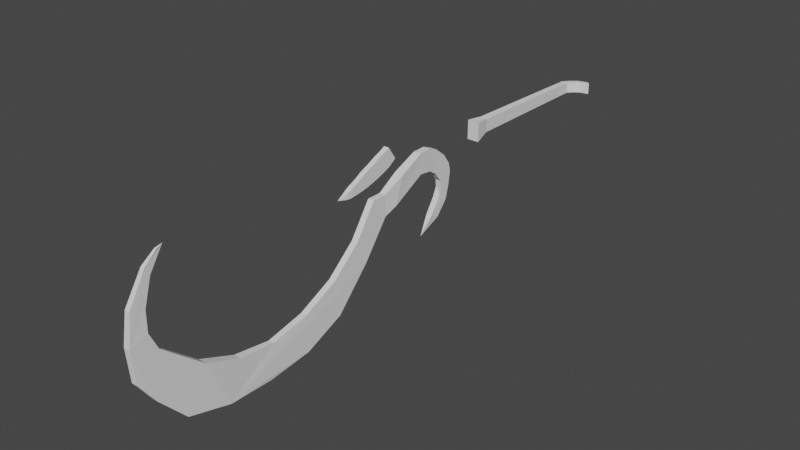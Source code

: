 # Source: sword.blend  (saved by Blender 2.93.21; exported with 4.5.12 LTS)
import bpy
from mathutils import Matrix  # noqa: F401  (used for matrix-valued properties, if any)

bpy.ops.wm.read_factory_settings(use_empty=True)
scene = bpy.context.scene
scene.name = 'Scene'

# ---- collections
col_collection = bpy.data.collections.new('Collection'); scene.collection.children.link(col_collection)

# ---- world
world_world = bpy.data.worlds.new('World'); scene.world = world_world
world_world.use_nodes = True; world_world.node_tree.nodes.clear()
_N = world_world.node_tree.nodes; _L = world_world.node_tree.links
n0 = _N.new('ShaderNodeOutputWorld'); n0.name = 'World Output'; n0.location = (300, 300)
n1 = _N.new('ShaderNodeBackground'); n1.name = 'Background'; n1.location = (10, 300)
n1.inputs[0].default_value = (0.05088, 0.05088, 0.05088, 1.0)
_L.new(n1.outputs[0], n0.inputs[0])
n0.is_active_output = True
world_world.color = (0.05088, 0.05088, 0.05088)
world_world.use_sun_shadow = False
world_world.sun_shadow_jitter_overblur = 0.0

# ---- meshes
me_cube_001 = bpy.data.meshes.new('Cube.001')
me_cube_001.from_pydata([(0.06518, 0.3569, -0.02513), (-0.02491, -0.2734, -0.03108), (0.06542, 0.357, 0.01805), (-0.02491, -0.2733, 0.03512), (0.07818, 0.3423, -0.02513), (0.002281, -0.2734, -0.02142), (0.07842, 0.3424, 0.01805), (0.002281, -0.2733, 0.0319), (-0.02491, 0.2779, -0.02471), (-0.02491, 0.2781, 0.01846), (0.002281, 0.2781, 0.01846), (0.002281, 0.2779, -0.02471), (-0.005585, 0.321, 0.01826), (0.02161, 0.321, 0.01826), (0.02161, 0.3208, -0.02492), (-0.005585, 0.3208, -0.02492), (0.0221, 0.3454, 0.01815), (0.04434, 0.3358, 0.01815), (0.04418, 0.3357, -0.02502), (0.02195, 0.3453, -0.02502), (-0.02491, 0.2976, -0.02482), (-0.02491, 0.2977, 0.01836), (0.002281, 0.2977, 0.01836), (0.002281, 0.2976, -0.02482), (-0.03579, -0.3389, -0.03855), (-0.03579, -0.3386, 0.03917), (0.01316, -0.3386, 0.03917), (0.01316, -0.3389, -0.03855), (-0.0101, -0.6517, -0.3209), (0.002392, -0.8648, -0.06879), (-0.0226, -0.8648, -0.1531), (0.002392, -0.8648, -0.1531), (-0.0226, -0.8648, -0.06879), (0.004465, -0.6711, -0.05856), (-0.02467, -0.6711, -0.05856), (0.002392, -0.5192, -0.211), (-0.02325, -0.5631, -0.1956), (0.00174, -0.5631, -0.1956), (-0.0226, -0.5192, -0.211), (-0.0226, -0.8648, -0.09926), (0.002392, -0.8648, -0.09926), (-0.0226, -0.5234, -0.09583), (0.002392, -0.5234, -0.09583), (0.004465, -0.6619, 0.002022), (-0.02467, -0.6619, 0.002022), (-0.0226, -0.5468, -0.1982), (0.002392, -0.5468, -0.1982), (0.007406, -0.8104, -0.1286), (-0.02761, -0.7762, -0.02129), (0.009244, -0.7772, -0.02168), (-0.02945, -0.8094, -0.1282), (0.008325, -0.7938, -0.06346), (-0.02853, -0.7928, -0.06307), (-0.0226, -0.5739, -0.02444), (0.002392, -0.5739, -0.02444), (-0.02314, -0.5044, -0.1579), (0.001851, -0.5044, -0.1579), (-0.02314, -0.5463, -0.1593), (-0.02314, -0.5349, -0.1579), (0.002392, -0.5666, -0.2672), (-0.02117, -0.6037, -0.251), (0.003823, -0.6037, -0.251), (-0.0226, -0.5666, -0.2672), (-0.0226, -0.5942, -0.2543), (0.002392, -0.5942, -0.2543), (-0.02411, -0.6224, 0.02478), (-0.02526, -0.6738, 0.02366), (-0.02467, -0.659, 0.009137), (0.00541, -0.6738, 0.02367), (0.0039, -0.6224, 0.02478), (0.004465, -0.659, 0.009137), (0.003052, -0.5834, 0.009644), (0.002392, -0.5346, -0.02876), (0.002392, -0.5739, -0.0244), (-0.0226, -0.5346, -0.02876), (-0.02326, -0.5834, 0.009644), (-0.0226, -0.5739, -0.0244), (0.002392, -0.5046, -0.07176), (0.00226, -0.4969, -0.1038), (0.002392, -0.5113, -0.09181), (-0.02273, -0.4969, -0.1038), (-0.0226, -0.5046, -0.07176), (-0.0226, -0.5113, -0.09181), (0.002044, -0.5485, -0.1401), (0.001787, -0.5559, -0.18), (-0.0175, -0.5463, -0.1593), (0.002123, -0.5409, -0.1781), (0.002025, -0.5312, -0.1379), (0.001851, -0.5155, -0.1579), (-0.02316, -0.6165, -0.06577), (-0.0226, -0.5816, -0.08814), (-0.0226, -0.5795, -0.03045), (0.002392, -0.5816, -0.08814), (0.002952, -0.6165, -0.06577), (0.002392, -0.5795, -0.03045), (-0.0226, -0.5656, -0.1104), (-0.02283, -0.5498, -0.1279), (-0.0226, -0.5309, -0.0983), (0.002167, -0.5498, -0.1279), (0.002392, -0.5656, -0.1104), (0.002392, -0.5309, -0.0983), (-0.0226, -0.9255, -0.09926), (-0.0226, -0.9255, -0.1297), (0.002392, -0.9255, -0.1297), (0.002392, -0.9255, -0.06879), (-0.0226, -0.9255, -0.06879), (0.002392, -0.9255, -0.09926), (-0.0226, -0.9707, -0.2944), (0.002392, -0.9707, -0.2944), (0.002392, -1.014, -0.1966), (-0.0226, -1.014, -0.1966), (-0.0226, -1.109, -0.4414), (0.002392, -1.109, -0.4414), (0.002392, -1.132, -0.2974), (-0.0226, -1.132, -0.2974), (-0.0226, -1.271, -0.5115), (0.002392, -1.271, -0.5115), (0.002392, -1.272, -0.3646), (-0.0226, -1.272, -0.3646), (-0.02129, -1.446, -0.5323), (0.001083, -1.446, -0.5323), (0.001083, -1.427, -0.3969), (-0.02129, -1.427, -0.3969), (-0.02464, -1.623, -0.5262), (0.004434, -1.623, -0.5262), (0.004434, -1.574, -0.3782), (-0.02464, -1.574, -0.3782), (-0.02816, -1.8, -0.4744), (0.007953, -1.8, -0.4744), (0.007953, -1.712, -0.3247), (-0.02816, -1.712, -0.3247), (-0.02587, -1.904, -0.3599), (0.005665, -1.904, -0.3599), (0.005665, -1.811, -0.2436), (-0.02587, -1.811, -0.2436), (-0.02329, -1.963, -0.2753), (0.003086, -1.963, -0.2753), (0.003086, -1.875, -0.1897), (-0.02329, -1.875, -0.1897), (-0.02325, -1.974, -0.1476), (0.00304, -1.974, -0.1476), (0.00304, -1.906, -0.1229), (-0.02325, -1.906, -0.1229), (-0.0202, -1.957, -0.03032), (-6.185e-06, -1.957, -0.03032), (-6.185e-06, -1.903, -0.04713), (-0.0202, -1.903, -0.04713), (-0.01783, -1.889, 0.08008), (-0.002382, -1.889, 0.08008), (-0.002382, -1.872, 0.0503), (-0.01783, -1.872, 0.0503), (-0.01476, -1.838, 0.1193), (-0.005451, -1.838, 0.1193), (-0.0101, -1.813, 0.1276), (0.00163, -0.8412, 0.03001), (0.00163, -0.8104, 0.05067), (0.00163, -0.8445, 0.1013), (-0.01879, -0.8412, 0.03001), (-0.01879, -0.8104, 0.05067), (-0.01879, -0.8445, 0.1013), (0.00163, -0.8603, 0.02192), (0.00163, -0.861, 0.0933), (-0.01879, -0.8603, 0.02192), (-0.01879, -0.861, 0.0933), (0.00163, -0.8797, 0.01453), (0.00163, -0.8778, 0.0859), (-0.01879, -0.8797, 0.01453), (-0.01879, -0.8778, 0.0859), (0.00163, -0.8994, 0.007865), (0.00163, -0.8949, 0.07911), (-0.01879, -0.8994, 0.007865), (-0.01879, -0.8949, 0.07911), (0.00163, -0.9193, 0.001918), (0.00163, -0.913, 0.0705), (-0.01879, -0.9193, 0.001918), (-0.01879, -0.913, 0.0705), (0.00163, -0.9394, -0.003298), (0.00163, -0.9315, 0.06204), (-0.01879, -0.9394, -0.003298), (-0.01879, -0.9315, 0.06204), (0.00163, -0.9597, -0.007776), (0.00163, -0.9502, 0.05422), (-0.01879, -0.9597, -0.007776), (-0.01879, -0.9502, 0.05422), (0.00163, -0.9802, -0.01151), (0.00163, -0.9693, 0.04607), (-0.01879, -0.9802, -0.01151), (-0.01879, -0.9693, 0.04607), (0.00163, -1.001, -0.01449), (0.00163, -0.99, 0.03416), (-0.01879, -1.001, -0.01449), (-0.01879, -0.99, 0.03416), (0.00163, -1.021, -0.01673), (0.00163, -1.01, 0.02439), (-0.01879, -1.021, -0.01673), (-0.01879, -1.01, 0.02439), (0.00163, -1.042, -0.0182), (0.00163, -1.028, 0.01693), (-0.01879, -1.042, -0.0182), (-0.01879, -1.028, 0.01693), (-0.0004583, -1.062, -0.01679), (0.00163, -1.044, 0.007708), (-0.01671, -1.062, -0.01679), (-0.01879, -1.044, 0.007708), (-0.008582, -1.095, -0.01029), (-0.0004583, -1.06, -0.0002009), (-0.01671, -1.06, -0.0002009)], [], [(8, 1, 3, 9), (9, 3, 7, 10), (10, 7, 5, 11), (11, 5, 1, 8), (2, 6, 4, 0), (3, 1, 24, 25), (23, 11, 8, 20), (22, 10, 11, 23), (21, 9, 10, 22), (20, 8, 9, 21), (19, 15, 12, 16), (16, 12, 13, 17), (17, 13, 14, 18), (18, 14, 15, 19), (4, 18, 19, 0), (6, 17, 18, 4), (2, 16, 17, 6), (0, 19, 16, 2), (15, 20, 21, 12), (12, 21, 22, 13), (13, 22, 23, 14), (14, 23, 20, 15), (26, 25, 24, 27), (1, 5, 27, 24), (7, 3, 25, 26), (5, 7, 26, 27), (64, 59, 28), (52, 48, 32, 39), (47, 50, 30, 31), (48, 49, 29, 32), (111, 107, 30, 102, 101, 105, 110, 114, 118, 122, 126, 130, 134, 138, 142, 146, 150, 153, 151, 147, 143, 139, 135, 131, 127, 123, 119, 115), (54, 73, 72, 77, 79, 42), (86, 88, 56, 35, 46), (41, 82, 81, 74, 76, 53), (75, 71, 69, 65), (66, 68, 49, 48), (89, 91, 53, 44, 34), (44, 67, 66, 48, 52), (63, 62, 38, 45), (61, 60, 36, 37), (62, 59, 35, 38), (42, 79, 78, 56, 88, 87), (95, 97, 41, 53, 91, 90), (60, 63, 45, 36), (33, 43, 54, 94, 93), (47, 51, 43, 33), (98, 100, 42, 87, 83), (50, 52, 39, 30), (61, 64, 28), (40, 31, 103, 106), (34, 44, 52, 50), (31, 40, 51, 47), (40, 29, 49, 51), (51, 49, 68, 70, 43), (33, 34, 50, 47), (93, 89, 34, 33), (53, 76, 75, 65, 67, 44), (57, 58, 41, 97, 96), (43, 70, 69, 71, 73, 54), (36, 45, 58, 57), (37, 36, 57, 85, 84), (58, 55, 80, 82, 41), (45, 38, 55, 58), (84, 86, 46, 37), (38, 35, 56, 55), (37, 46, 64, 61), (28, 63, 60), (28, 59, 62), (28, 60, 61), (28, 62, 63), (46, 35, 59, 64), (52, 48, 49, 51, 47, 50), (65, 66, 67), (68, 69, 70), (68, 66, 65, 69), (71, 72, 73), (74, 75, 76), (71, 75, 74, 72), (55, 56, 78, 80), (77, 78, 79), (80, 81, 82), (77, 81, 80, 78), (81, 77, 72, 74), (83, 84, 85), (86, 87, 88), (86, 84, 83, 87), (92, 94, 54, 42, 100, 99), (89, 90, 91), (92, 93, 94), (89, 93, 92, 90), (83, 85, 57, 96, 98), (95, 96, 97), (98, 99, 100), (95, 99, 98, 96), (99, 95, 90, 92), (29, 40, 106, 104), (32, 29, 104, 105), (30, 39, 101, 102), (39, 32, 105, 101), (108, 107, 111, 112), (31, 30, 107, 108), (105, 104, 109, 110), (114, 113, 117, 118), (106, 103, 31, 108, 112, 116, 120, 124, 128, 132, 136, 140, 144, 148, 152, 153, 149, 145, 141, 137, 133, 129, 125, 121, 117, 113, 109, 104), (110, 109, 113, 114), (118, 117, 121, 122), (112, 111, 115, 116), (116, 115, 119, 120), (124, 123, 127, 128), (126, 125, 129, 130), (122, 121, 125, 126), (120, 119, 123, 124), (130, 129, 133, 134), (128, 127, 131, 132), (136, 135, 139, 140), (134, 133, 137, 138), (132, 131, 135, 136), (142, 141, 145, 146), (138, 137, 141, 142), (146, 145, 149, 150), (140, 139, 143, 144), (144, 143, 147, 148), (152, 151, 153), (150, 149, 153), (148, 147, 151, 152), (154, 155, 156), (159, 158, 157), (157, 158, 155, 154), (154, 156, 161, 165, 169, 173, 177, 181, 185, 184, 180, 176, 172, 168, 164, 160), (159, 156, 155, 158), (161, 163, 167, 165), (156, 159, 163, 161), (157, 154, 160, 162), (178, 182, 186, 187, 183, 179, 175, 171, 167, 163, 159, 157, 162, 166, 170, 174), (162, 160, 164, 166), (170, 168, 172, 174), (165, 167, 171, 169), (166, 164, 168, 170), (169, 171, 175, 173), (178, 176, 180, 182), (173, 175, 179, 177), (174, 172, 176, 178), (181, 183, 187, 185), (177, 179, 183, 181), (194, 198, 199, 195, 191, 187, 186, 190), (186, 184, 188, 190), (182, 180, 184, 186), (189, 191, 195, 193), (193, 197, 196, 192, 188, 184, 185, 189), (185, 187, 191, 189), (194, 192, 196, 198), (190, 188, 192, 194), (197, 199, 203, 201), (202, 204, 206, 203, 199, 198), (193, 195, 199, 197), (201, 205, 204, 200, 196, 197), (198, 196, 200, 202), (204, 205, 206), (201, 203, 206, 205), (202, 200, 204)])
_uv = me_cube_001.uv_layers.new(name='UVMap')
_uv.uv.foreach_set('vector', [0.4029, 0.0, 0.625, 0.0, 0.625, 0.25, 0.4029, 0.25, 0.4029, 0.25, 0.625, 0.25, 0.625, 0.5, 0.4029, 0.5, 0.4029, 0.5, 0.625, 0.5, 0.625, 0.75, 0.4029, 0.75, 0.4029, 0.75, 0.625, 0.75, 0.625, 1.0, 0.4029, 1.0, 0.125, 0.5, 0.375, 0.5, 0.375, 0.75, 0.125, 0.75, 0.625, 0.25, 0.625, 0.0, 0.625, 0.0, 0.625, 0.25, 0.3959, 0.75, 0.4029, 0.75, 0.4029, 1.0, 0.3959, 1.0, 0.3959, 0.5, 0.4029, 0.5, 0.4029, 0.75, 0.3959, 0.75, 0.3959, 0.25, 0.4029, 0.25, 0.4029, 0.5, 0.3959, 0.5, 0.3959, 0.0, 0.4029, 0.0, 0.4029, 0.25, 0.3959, 0.25, 0.382, 0.0, 0.389, 0.0, 0.389, 0.25, 0.382, 0.25, 0.382, 0.25, 0.389, 0.25, 0.389, 0.5, 0.382, 0.5, 0.382, 0.5, 0.389, 0.5, 0.389, 0.75, 0.382, 0.75, 0.382, 0.75, 0.389, 0.75, 0.389, 1.0, 0.382, 1.0, 0.375, 0.75, 0.382, 0.75, 0.382, 1.0, 0.375, 1.0, 0.375, 0.5, 0.382, 0.5, 0.382, 0.75, 0.375, 0.75, 0.375, 0.25, 0.382, 0.25, 0.382, 0.5, 0.375, 0.5, 0.375, 0.0, 0.382, 0.0, 0.382, 0.25, 0.375, 0.25, 0.389, 0.0, 0.3959, 0.0, 0.3959, 0.25, 0.389, 0.25, 0.389, 0.25, 0.3959, 0.25, 0.3959, 0.5, 0.389, 0.5, 0.389, 0.5, 0.3959, 0.5, 0.3959, 0.75, 0.389, 0.75, 0.389, 0.75, 0.3959, 0.75, 0.3959, 1.0, 0.389, 1.0, 0.625, 0.5, 0.875, 0.5, 0.875, 0.75, 0.625, 0.75, 0.625, 1.0, 0.625, 0.75, 0.625, 0.75, 0.625, 1.0, 0.625, 0.5, 0.625, 0.25, 0.625, 0.25, 0.625, 0.5, 0.625, 0.75, 0.625, 0.5, 0.625, 0.5, 0.625, 0.75, 0.5, 0.241, 0.625, 0.241, 0.5, 0.25, 0.5, 0.5555, 0.625, 0.5555, 0.625, 0.5625, 0.5, 0.5625, 0.125, 0.5555, 0.375, 0.5555, 0.375, 0.5625, 0.125, 0.5625, 0.625, 0.5555, 0.875, 0.5555, 0.875, 0.5625, 0.625, 0.5625, 0.375, 0.5625, 0.375, 0.5625, 0.375, 0.5625, 0.375, 0.5625, 0.5, 0.5625, 0.625, 0.5625, 0.625, 0.5625, 0.625, 0.5625, 0.625, 0.5625, 0.625, 0.5625, 0.625, 0.5625, 0.625, 0.5625, 0.625, 0.5625, 0.625, 0.5625, 0.625, 0.5625, 0.625, 0.5625, 0.625, 0.5625, 0.375, 0.5625, 0.375, 0.5625, 0.375, 0.5625, 0.375, 0.5625, 0.375, 0.5625, 0.375, 0.5625, 0.375, 0.5625, 0.375, 0.5625, 0.375, 0.5625, 0.375, 0.5625, 0.375, 0.5625, 0.5, 0.2078, 0.5002, 0.2078, 0.625, 0.2098, 0.625, 0.213, 0.5525, 0.2141, 0.5, 0.2141, 0.5, 0.2276, 0.5794, 0.2231, 0.625, 0.2231, 0.625, 0.232, 0.5, 0.232, 0.5, 0.5359, 0.5525, 0.5359, 0.625, 0.537, 0.625, 0.5402, 0.5002, 0.5422, 0.5, 0.5422, 0.625, 0.5443, 0.875, 0.5443, 0.875, 0.5468, 0.625, 0.5468, 0.625, 0.55, 0.875, 0.55, 0.875, 0.5555, 0.625, 0.5555, 0.375, 0.544, 0.4663, 0.5422, 0.5, 0.5422, 0.5, 0.5486, 0.375, 0.5486, 0.5, 0.5486, 0.5271, 0.5486, 0.625, 0.55, 0.625, 0.5555, 0.5, 0.5555, 0.5, 0.509, 0.625, 0.509, 0.625, 0.518, 0.5, 0.518, 0.125, 0.509, 0.375, 0.509, 0.375, 0.518, 0.125, 0.518, 0.625, 0.509, 0.875, 0.509, 0.875, 0.518, 0.625, 0.518, 0.5, 0.2141, 0.5525, 0.2141, 0.625, 0.2163, 0.625, 0.2231, 0.5794, 0.2231, 0.5, 0.2202, 0.375, 0.5379, 0.4677, 0.5359, 0.5, 0.5359, 0.5, 0.5422, 0.4663, 0.5422, 0.375, 0.5403, 0.375, 0.509, 0.5, 0.509, 0.5, 0.518, 0.375, 0.518, 0.375, 0.2014, 0.5, 0.2014, 0.5, 0.2078, 0.4663, 0.2078, 0.375, 0.206, 0.375, 0.1945, 0.5, 0.1945, 0.5, 0.2014, 0.375, 0.2014, 0.375, 0.2178, 0.4677, 0.2141, 0.5, 0.2141, 0.5, 0.2202, 0.375, 0.2199, 0.375, 0.5555, 0.5, 0.5555, 0.5, 0.5625, 0.375, 0.5625, 0.375, 0.241, 0.5, 0.241, 0.375, 0.25, 0.5, 0.1875, 0.375, 0.1875, 0.375, 0.1875, 0.5, 0.1875, 0.375, 0.5486, 0.5, 0.5486, 0.5, 0.5555, 0.375, 0.5555, 0.375, 0.1875, 0.5, 0.1875, 0.5, 0.1945, 0.375, 0.1945, 0.5, 0.1875, 0.625, 0.1875, 0.625, 0.1945, 0.5, 0.1945, 0.5, 0.1945, 0.625, 0.1945, 0.625, 0.2, 0.5271, 0.2014, 0.5, 0.2014, 0.125, 0.5486, 0.375, 0.5486, 0.375, 0.5555, 0.125, 0.5555, 0.125, 0.544, 0.375, 0.544, 0.375, 0.5486, 0.125, 0.5486, 0.5, 0.5422, 0.5002, 0.5422, 0.625, 0.5443, 0.625, 0.5468, 0.5271, 0.5486, 0.5, 0.5486, 0.375, 0.5269, 0.5, 0.5269, 0.5, 0.5359, 0.4677, 0.5359, 0.375, 0.5322, 0.5, 0.2014, 0.5271, 0.2014, 0.625, 0.2032, 0.625, 0.2057, 0.5002, 0.2078, 0.5, 0.2078, 0.375, 0.518, 0.5, 0.518, 0.5, 0.5269, 0.375, 0.5269, 0.125, 0.518, 0.375, 0.518, 0.375, 0.5269, 0.3185, 0.5269, 0.125, 0.5218, 0.5, 0.5269, 0.625, 0.5269, 0.625, 0.5337, 0.5525, 0.5359, 0.5, 0.5359, 0.5, 0.518, 0.625, 0.518, 0.625, 0.5269, 0.5, 0.5269, 0.375, 0.2282, 0.5, 0.2276, 0.5, 0.232, 0.375, 0.232, 0.625, 0.518, 0.875, 0.518, 0.875, 0.5269, 0.625, 0.5269, 0.375, 0.232, 0.5, 0.232, 0.5, 0.241, 0.375, 0.241, 0.5, 0.5, 0.5, 0.509, 0.375, 0.509, 0.875, 0.5, 0.875, 0.509, 0.625, 0.509, 0.375, 0.5, 0.375, 0.509, 0.125, 0.509, 0.625, 0.5, 0.625, 0.509, 0.5, 0.509, 0.5, 0.232, 0.625, 0.232, 0.625, 0.241, 0.5, 0.241, 0.0, 0.0, 0.0, 0.0, 0.0, 0.0, 0.0, 0.0, 0.0, 0.0, 0.0, 0.0, 0.625, 0.5468, 0.6177, 0.5498, 0.5271, 0.5486, 0.625, 0.2, 0.625, 0.2014, 0.5271, 0.2014, 0.875, 0.55, 0.625, 0.55, 0.625, 0.5468, 0.875, 0.5468, 0.5493, 0.2057, 0.625, 0.2098, 0.5002, 0.2078, 0.625, 0.5402, 0.6184, 0.5439, 0.5002, 0.5422, 0.875, 0.5443, 0.625, 0.5443, 0.625, 0.5402, 0.875, 0.5402, 0.625, 0.5269, 0.875, 0.5269, 0.875, 0.5337, 0.625, 0.5337, 0.5687, 0.2116, 0.625, 0.2163, 0.5525, 0.2141, 0.625, 0.5337, 0.624, 0.5375, 0.5525, 0.5359, 0.875, 0.537, 0.625, 0.537, 0.625, 0.5337, 0.875, 0.5337, 0.625, 0.537, 0.875, 0.537, 0.875, 0.5402, 0.625, 0.5402, 0.1235, 0.5306, 0.125, 0.5218, 0.3185, 0.5269, 0.5, 0.2276, 0.4557, 0.2183, 0.5794, 0.2231, 0.5, 0.2276, 0.375, 0.2282, 0.375, 0.2199, 0.5, 0.2202, 0.375, 0.2097, 0.4663, 0.2078, 0.5, 0.2078, 0.5, 0.2141, 0.4677, 0.2141, 0.375, 0.2121, 0.375, 0.544, 0.3726, 0.541, 0.4663, 0.5422, 0.375, 0.2097, 0.375, 0.2078, 0.4663, 0.2078, 0.375, 0.544, 0.125, 0.544, 0.125, 0.5403, 0.375, 0.5403, 0.125, 0.5301, 0.3185, 0.5269, 0.375, 0.5269, 0.375, 0.5322, 0.125, 0.5322, 0.375, 0.5379, 0.3773, 0.5342, 0.4677, 0.5359, 0.375, 0.2178, 0.375, 0.2141, 0.4677, 0.2141, 0.375, 0.5379, 0.125, 0.5379, 0.125, 0.5322, 0.375, 0.5322, 0.125, 0.5379, 0.375, 0.5379, 0.375, 0.5403, 0.125, 0.5403, 0.625, 0.1875, 0.5, 0.1875, 0.5, 0.1875, 0.625, 0.1875, 0.625, 0.5625, 0.875, 0.5625, 0.875, 0.5625, 0.625, 0.5625, 0.375, 0.5625, 0.5, 0.5625, 0.5, 0.5625, 0.375, 0.5625, 0.5, 0.5625, 0.625, 0.5625, 0.625, 0.5625, 0.5, 0.5625, 0.125, 0.5625, 0.375, 0.5625, 0.375, 0.5625, 0.125, 0.5625, 0.125, 0.5625, 0.375, 0.5625, 0.375, 0.5625, 0.125, 0.5625, 0.625, 0.5625, 0.875, 0.5625, 0.875, 0.5625, 0.625, 0.5625, 0.625, 0.5625, 0.875, 0.5625, 0.875, 0.5625, 0.625, 0.5625, 0.5, 0.1875, 0.375, 0.1875, 0.375, 0.1875, 0.375, 0.1875, 0.375, 0.1875, 0.375, 0.1875, 0.375, 0.1875, 0.375, 0.1875, 0.375, 0.1875, 0.375, 0.1875, 0.375, 0.1875, 0.375, 0.1875, 0.375, 0.1875, 0.375, 0.1875, 0.375, 0.1875, 0.625, 0.1875, 0.625, 0.1875, 0.625, 0.1875, 0.625, 0.1875, 0.625, 0.1875, 0.625, 0.1875, 0.625, 0.1875, 0.625, 0.1875, 0.625, 0.1875, 0.625, 0.1875, 0.625, 0.1875, 0.625, 0.1875, 0.625, 0.1875, 0.625, 0.5625, 0.875, 0.5625, 0.875, 0.5625, 0.625, 0.5625, 0.625, 0.5625, 0.875, 0.5625, 0.875, 0.5625, 0.625, 0.5625, 0.125, 0.5625, 0.375, 0.5625, 0.375, 0.5625, 0.125, 0.5625, 0.125, 0.5625, 0.375, 0.5625, 0.375, 0.5625, 0.125, 0.5625, 0.125, 0.5625, 0.375, 0.5625, 0.375, 0.5625, 0.125, 0.5625, 0.625, 0.5625, 0.875, 0.5625, 0.875, 0.5625, 0.625, 0.5625, 0.625, 0.5625, 0.875, 0.5625, 0.875, 0.5625, 0.625, 0.5625, 0.125, 0.5625, 0.375, 0.5625, 0.375, 0.5625, 0.125, 0.5625, 0.625, 0.5625, 0.875, 0.5625, 0.875, 0.5625, 0.625, 0.5625, 0.125, 0.5625, 0.375, 0.5625, 0.375, 0.5625, 0.125, 0.5625, 0.125, 0.5625, 0.375, 0.5625, 0.375, 0.5625, 0.125, 0.5625, 0.625, 0.5625, 0.875, 0.5625, 0.875, 0.5625, 0.625, 0.5625, 0.125, 0.5625, 0.375, 0.5625, 0.375, 0.5625, 0.125, 0.5625, 0.625, 0.5625, 0.875, 0.5625, 0.875, 0.5625, 0.625, 0.5625, 0.625, 0.5625, 0.875, 0.5625, 0.875, 0.5625, 0.625, 0.5625, 0.625, 0.5625, 0.875, 0.5625, 0.875, 0.5625, 0.625, 0.5625, 0.125, 0.5625, 0.375, 0.5625, 0.375, 0.5625, 0.125, 0.5625, 0.125, 0.5625, 0.375, 0.5625, 0.375, 0.5625, 0.125, 0.5625, 0.125, 0.5625, 0.375, 0.5625, 0.125, 0.5625, 0.625, 0.5625, 0.875, 0.5625, 0.625, 0.5625, 0.125, 0.5625, 0.375, 0.5625, 0.375, 0.5625, 0.125, 0.5625, 0.375, 0.0, 0.625, 0.0, 0.625, 0.25, 0.625, 0.5, 0.625, 0.75, 0.375, 0.75, 0.375, 0.75, 0.625, 0.75, 0.625, 1.0, 0.375, 1.0, 0.375, 0.0, 0.625, 0.25, 0.625, 0.25, 0.625, 0.25, 0.625, 0.25, 0.625, 0.25, 0.625, 0.25, 0.625, 0.25, 0.625, 0.25, 0.375, 0.0, 0.375, 0.0, 0.375, 0.0, 0.375, 0.0, 0.375, 0.0, 0.375, 0.0, 0.375, 0.0, 0.625, 0.5, 0.875, 0.5, 0.875, 0.75, 0.625, 0.75, 0.875, 0.5, 0.625, 0.5, 0.625, 0.5, 0.875, 0.5, 0.875, 0.5, 0.625, 0.5, 0.625, 0.5, 0.875, 0.5, 0.375, 0.75, 0.375, 1.0, 0.375, 1.0, 0.375, 0.75, 0.375, 0.75, 0.375, 0.75, 0.375, 0.75, 0.625, 0.5, 0.625, 0.5, 0.625, 0.5, 0.625, 0.5, 0.625, 0.5, 0.625, 0.5, 0.625, 0.5, 0.625, 0.5, 0.375, 0.75, 0.375, 0.75, 0.375, 0.75, 0.375, 0.75, 0.375, 0.75, 0.375, 0.75, 0.375, 1.0, 0.375, 1.0, 0.375, 0.75, 0.375, 0.75, 0.375, 1.0, 0.375, 1.0, 0.375, 0.75, 0.875, 0.5, 0.625, 0.5, 0.625, 0.5, 0.875, 0.5, 0.375, 0.75, 0.375, 1.0, 0.375, 1.0, 0.375, 0.75, 0.875, 0.5, 0.625, 0.5, 0.625, 0.5, 0.875, 0.5, 0.375, 0.75, 0.375, 1.0, 0.375, 1.0, 0.375, 0.75, 0.875, 0.5, 0.625, 0.5, 0.625, 0.5, 0.875, 0.5, 0.375, 0.75, 0.375, 1.0, 0.375, 1.0, 0.375, 0.75, 0.875, 0.5, 0.625, 0.5, 0.625, 0.5, 0.875, 0.5, 0.875, 0.5, 0.625, 0.5, 0.625, 0.5, 0.875, 0.5, 0.375, 0.75, 0.375, 0.75, 0.625, 0.5, 0.625, 0.5, 0.625, 0.5, 0.625, 0.5, 0.375, 0.75, 0.375, 0.75, 0.375, 0.75, 0.375, 1.0, 0.375, 1.0, 0.375, 0.75, 0.375, 0.75, 0.375, 1.0, 0.375, 1.0, 0.375, 0.75, 0.875, 0.5, 0.625, 0.5, 0.625, 0.5, 0.875, 0.5, 0.625, 0.25, 0.625, 0.25, 0.375, 0.0, 0.375, 0.0, 0.375, 0.0, 0.375, 0.0, 0.625, 0.25, 0.625, 0.25, 0.875, 0.5, 0.625, 0.5, 0.625, 0.5, 0.875, 0.5, 0.375, 0.75, 0.375, 1.0, 0.375, 1.0, 0.375, 0.75, 0.375, 0.75, 0.375, 1.0, 0.375, 1.0, 0.375, 0.75, 0.875, 0.5, 0.625, 0.5, 0.625, 0.5, 0.875, 0.5, 0.375, 0.75, 0.375, 0.5, 0.625, 0.5, 0.625, 0.5, 0.625, 0.5, 0.375, 0.75, 0.875, 0.5, 0.625, 0.5, 0.625, 0.5, 0.875, 0.5, 0.625, 0.25, 0.625, 0.25, 0.375, 0.0, 0.375, 0.0, 0.375, 0.0, 0.625, 0.25, 0.375, 0.75, 0.375, 1.0, 0.375, 1.0, 0.375, 0.75, 0.375, 0.25, 0.625, 0.25, 0.625, 0.5, 0.875, 0.5, 0.625, 0.5, 0.625, 0.5, 0.875, 0.5, 0.375, 0.75, 0.375, 1.0, 0.375, 0.75])
me_cube_001.use_remesh_fix_poles = True
me_cube_001.use_remesh_preserve_attributes = False
me_cube_001.update()

# ---- objects
ob_cube = bpy.data.objects.new('Cube', me_cube_001)

# ---- transforms, parenting, visibility, modifiers, constraints
ob_cube.location = (0.0, 0.0, 0.0)

# ---- collection membership
col_collection.objects.link(ob_cube)

# ---- scene / render settings (as saved in the file)
scene.frame_start = 1; scene.frame_end = 250; scene.frame_set(1)
scene.render.engine = 'BLENDER_EEVEE_NEXT'
scene.cycles.use_denoising = False
scene.cycles.samples = 128
scene.cycles.sampling_pattern = 'TABULATED_SOBOL'
scene.cycles.use_adaptive_sampling = False
scene.cycles.use_light_tree = False
scene.view_settings.view_transform = 'Filmic'
bpy.context.view_layer.update()

# ---- added for rendering (the .blend has no active camera and no usable light): camera, sun
cam_auto = bpy.data.cameras.new('AutoCamera')
cam_auto.lens = 50.0
cam_auto.sensor_width = 36.0
cam_auto.clip_end = 1000.0
ob_auto_camera = bpy.data.objects.new('AutoCamera', cam_auto)
scene.collection.objects.link(ob_auto_camera)
ob_auto_camera.location = (2.2648, -3.50046, 1.59242)
ob_auto_camera.rotation_euler = (1.09748, -7.21219e-08, 0.694738)
scene.camera = ob_auto_camera
light_auto_sun = bpy.data.lights.new('AutoSun', 'SUN')
light_auto_sun.energy = 3.0
light_auto_sun.angle = 0.0523599
ob_auto_sun = bpy.data.objects.new('AutoSun', light_auto_sun)
scene.collection.objects.link(ob_auto_sun)
ob_auto_sun.rotation_euler = (0.872665, 0.174533, 0.523599)
bpy.context.view_layer.update()
